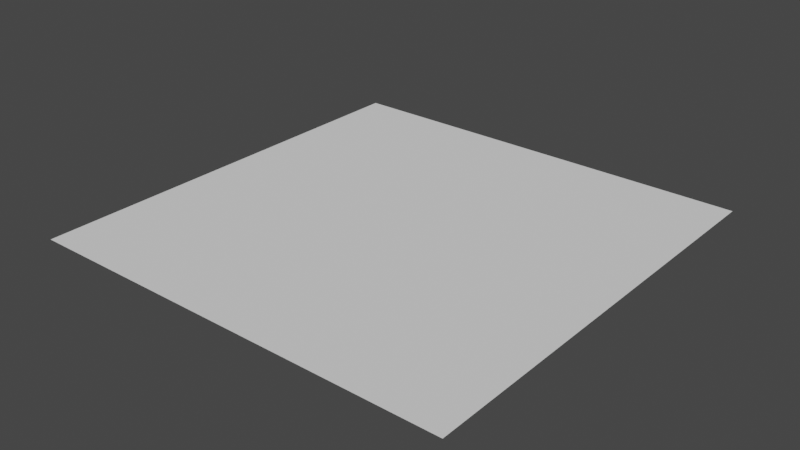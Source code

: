 # Source: cirnobg.blend  (saved by Blender 2.90.8; exported with 4.5.12 LTS)
import bpy
from mathutils import Matrix  # noqa: F401  (used for matrix-valued properties, if any)

bpy.ops.wm.read_factory_settings(use_empty=True)
scene = bpy.context.scene
scene.name = 'Scene'

# ---- world
world_world = bpy.data.worlds.new('World'); scene.world = world_world
world_world.use_nodes = True; world_world.node_tree.nodes.clear()
_N = world_world.node_tree.nodes; _L = world_world.node_tree.links
n0 = _N.new('ShaderNodeOutputWorld'); n0.name = 'World Output'; n0.location = (300, 300)
n1 = _N.new('ShaderNodeBackground'); n1.name = 'Background'; n1.location = (10, 300)
n1.inputs[0].default_value = (0.05088, 0.05088, 0.05088, 1.0)
_L.new(n1.outputs[0], n0.inputs[0])
n0.is_active_output = True
world_world.color = (0.05088, 0.05088, 0.05088)
world_world.use_sun_shadow = False
world_world.sun_shadow_jitter_overblur = 0.0

# ---- meshes
me_plane = bpy.data.meshes.new('Plane')
me_plane.from_pydata([(-1.0, -1.0, 0.0), (1.0, -1.0, 0.0), (-1.0, 1.0, 0.0), (1.0, 1.0, 0.0)], [], [(0, 1, 3, 2)])
_uv = me_plane.uv_layers.new(name='UVMap')
_uv.uv.foreach_set('vector', [0.0, 0.0, 1.0, 0.0, 1.0, 1.0, 0.0, 1.0])
me_plane.use_remesh_fix_poles = True
me_plane.use_remesh_preserve_attributes = False
me_plane.use_mirror_vertex_groups = False
me_plane.update()

# ---- objects
ob_plane = bpy.data.objects.new('Plane', me_plane)

# ---- transforms, parenting, visibility, modifiers, constraints
ob_plane.location = (0.0, 0.0, 0.0)
ob_plane.lineart.crease_threshold = 0.0

# ---- collection membership
scene.collection.objects.link(ob_plane)

# ---- scene / render settings (as saved in the file)
scene.frame_start = 1; scene.frame_end = 250; scene.frame_set(1)
scene.render.engine = 'BLENDER_EEVEE_NEXT'
scene.cycles.use_denoising = False
scene.cycles.samples = 128
scene.cycles.sampling_pattern = 'TABULATED_SOBOL'
scene.cycles.use_adaptive_sampling = False
scene.cycles.use_light_tree = False
scene.view_settings.view_transform = 'Filmic'
bpy.context.view_layer.update()

# ---- added for rendering (the .blend has no active camera and no usable light): camera, sun
cam_auto = bpy.data.cameras.new('AutoCamera')
cam_auto.lens = 50.0
cam_auto.sensor_width = 36.0
cam_auto.clip_end = 1000.0
ob_auto_camera = bpy.data.objects.new('AutoCamera', cam_auto)
scene.collection.objects.link(ob_auto_camera)
ob_auto_camera.location = (2.61693, -3.14032, 2.09354)
ob_auto_camera.rotation_euler = (1.09748, -7.21219e-08, 0.694738)
scene.camera = ob_auto_camera
light_auto_sun = bpy.data.lights.new('AutoSun', 'SUN')
light_auto_sun.energy = 3.0
light_auto_sun.angle = 0.0523599
ob_auto_sun = bpy.data.objects.new('AutoSun', light_auto_sun)
scene.collection.objects.link(ob_auto_sun)
ob_auto_sun.rotation_euler = (0.872665, 0.174533, 0.523599)
bpy.context.view_layer.update()
